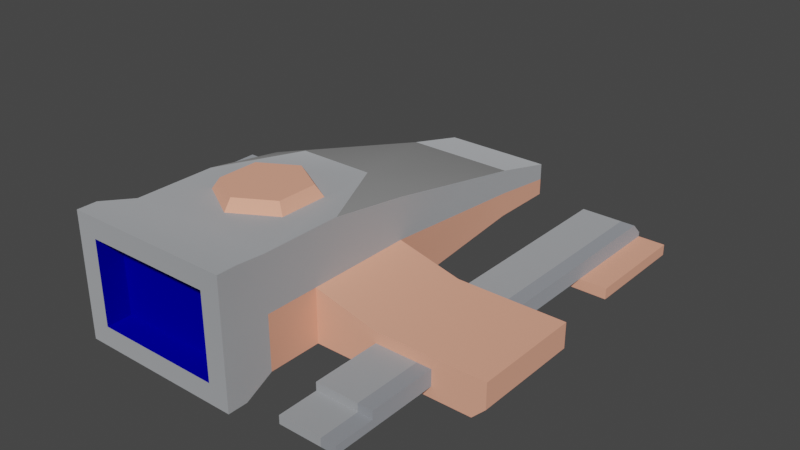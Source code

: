 # Source: spaceCraft5.blend  (saved by Blender 3.6.13; exported with 4.5.12 LTS)
import bpy
from mathutils import Matrix  # noqa: F401  (used for matrix-valued properties, if any)

bpy.ops.wm.read_factory_settings(use_empty=True)
scene = bpy.context.scene
scene.name = 'Scene'

# ---- collections
col_collection = bpy.data.collections.new('Collection'); scene.collection.children.link(col_collection)

# ---- materials (node trees are filled in below, after node groups)
mat_metal = bpy.data.materials.new('metal')
mat_metal.use_transparent_shadow = False
mat_metal.diffuse_color = (0.8863, 0.4, 0.2706, 1.0)
mat_metal.roughness = 1.0
mat_glass = bpy.data.materials.new('glass')
mat_glass.use_transparent_shadow = False
mat_glass.diffuse_color = (0.2667, 0.2667, 0.2667, 1.0)
mat_glass.roughness = 1.0
mat_metal_001 = bpy.data.materials.new('metal.001')
mat_metal_001.use_backface_culling = True
mat_metal_001.use_transparent_shadow = False
mat_metal_001.diffuse_color = (0.8431, 0.8706, 0.9098, 1.0)
mat_metaldark = bpy.data.materials.new('metalDark')
mat_metaldark.use_backface_culling = True
mat_metaldark.use_transparent_shadow = False
mat_metaldark.diffuse_color = (0.6751, 0.71, 0.7736, 1.0)
mat_engine = bpy.data.materials.new('engine')
mat_engine.use_backface_culling = True
mat_engine.use_transparent_shadow = False
mat_engine.diffuse_color = (0.0008246, 0.0, 0.75, 1.0)

# ---- material node trees
mat_metal.use_nodes = True; mat_metal.node_tree.nodes.clear()
_N = mat_metal.node_tree.nodes; _L = mat_metal.node_tree.links
n0 = _N.new('ShaderNodeBsdfPrincipled'); n0.name = 'Principled BSDF'; n0.location = (0, 300)
n0.distribution = 'GGX'
n0.subsurface_method = 'RANDOM_WALK_SKIN'
n0.inputs[0].default_value = (0.8863, 0.4, 0.2706, 1.0)
n0.inputs[2].default_value = 1.0
n0.inputs[3].default_value = 1.45
n0.inputs[13].default_value = 0.33
n0.inputs[27].default_value = (0.0, 0.0, 0.0, 1.0)
n0.inputs[28].default_value = 1.0
n1 = _N.new('ShaderNodeOutputMaterial'); n1.name = 'Material Output'; n1.location = (280, 300)
_L.new(n0.outputs[0], n1.inputs[0])
n1.is_active_output = True
mat_glass.use_nodes = True; mat_glass.node_tree.nodes.clear()
_N = mat_glass.node_tree.nodes; _L = mat_glass.node_tree.links
n0 = _N.new('ShaderNodeBsdfPrincipled'); n0.name = 'Principled BSDF'; n0.location = (0, 300)
n0.distribution = 'GGX'
n0.subsurface_method = 'RANDOM_WALK_SKIN'
n0.inputs[0].default_value = (0.2667, 0.2667, 0.2667, 1.0)
n0.inputs[2].default_value = 1.0
n0.inputs[3].default_value = 1.45
n0.inputs[13].default_value = 0.33
n0.inputs[27].default_value = (0.0, 0.0, 0.0, 1.0)
n0.inputs[28].default_value = 1.0
n1 = _N.new('ShaderNodeOutputMaterial'); n1.name = 'Material Output'; n1.location = (280, 300)
_L.new(n0.outputs[0], n1.inputs[0])
n1.is_active_output = True
mat_metal_001.use_nodes = True; mat_metal_001.node_tree.nodes.clear()
_N = mat_metal_001.node_tree.nodes; _L = mat_metal_001.node_tree.links
n0 = _N.new('ShaderNodeBsdfPrincipled'); n0.name = 'Principled BSDF'; n0.location = (10, 300)
n0.distribution = 'GGX'
n0.subsurface_method = 'RANDOM_WALK_SKIN'
n0.inputs[0].default_value = (0.8431, 0.8706, 0.9098, 1.0)
n0.inputs[1].default_value = 1.0
n0.inputs[2].default_value = 1.0
n0.inputs[27].default_value = (0.0, 0.0, 0.0, 1.0)
n0.inputs[28].default_value = 1.0
n1 = _N.new('ShaderNodeOutputMaterial'); n1.name = 'Material Output'; n1.location = (320, 270)
_L.new(n0.outputs[0], n1.inputs[0])
n1.is_active_output = True
mat_metaldark.use_nodes = True; mat_metaldark.node_tree.nodes.clear()
_N = mat_metaldark.node_tree.nodes; _L = mat_metaldark.node_tree.links
n0 = _N.new('ShaderNodeBsdfPrincipled'); n0.name = 'Principled BSDF'; n0.location = (10, 300)
n0.distribution = 'GGX'
n0.subsurface_method = 'RANDOM_WALK_SKIN'
n0.inputs[0].default_value = (0.6751, 0.71, 0.7736, 1.0)
n0.inputs[1].default_value = 1.0
n0.inputs[2].default_value = 1.0
n0.inputs[27].default_value = (0.0, 0.0, 0.0, 1.0)
n0.inputs[28].default_value = 1.0
n1 = _N.new('ShaderNodeOutputMaterial'); n1.name = 'Material Output'; n1.location = (320, 270)
_L.new(n0.outputs[0], n1.inputs[0])
n1.is_active_output = True
mat_engine.use_nodes = True; mat_engine.node_tree.nodes.clear()
_N = mat_engine.node_tree.nodes; _L = mat_engine.node_tree.links
n0 = _N.new('ShaderNodeBsdfPrincipled'); n0.name = 'Principled BSDF'; n0.location = (10, 300)
n0.distribution = 'GGX'
n0.subsurface_method = 'RANDOM_WALK_SKIN'
n0.inputs[0].default_value = (0.0, 0.0, 0.75, 1.0)
n0.inputs[1].default_value = 1.0
n0.inputs[2].default_value = 1.0
n0.inputs[27].default_value = (0.0, 0.0, 0.0, 1.0)
n0.inputs[28].default_value = 1.0
n1 = _N.new('ShaderNodeOutputMaterial'); n1.name = 'Material Output'; n1.location = (320, 270)
_L.new(n0.outputs[0], n1.inputs[0])
n1.is_active_output = True

# ---- world
world_world = bpy.data.worlds.new('World'); scene.world = world_world
world_world.use_nodes = True; world_world.node_tree.nodes.clear()
_N = world_world.node_tree.nodes; _L = world_world.node_tree.links
n0 = _N.new('ShaderNodeOutputWorld'); n0.name = 'World Output'; n0.location = (300, 300)
n1 = _N.new('ShaderNodeBackground'); n1.name = 'Background'; n1.location = (10, 300)
n1.inputs[0].default_value = (0.05088, 0.05088, 0.05088, 1.0)
_L.new(n1.outputs[0], n0.inputs[0])
n0.is_active_output = True
world_world.color = (0.05088, 0.05088, 0.05088)
world_world.use_sun_shadow = False
world_world.sun_shadow_jitter_overblur = 0.0

# ---- meshes
me_spacecraft5 = bpy.data.meshes.new('spaceCraft5')
me_spacecraft5.from_pydata([(6.735, -0.5742, -9.915), (6.735, -0.5742, -2.904), (6.239, -0.5742, -9.915), (6.239, -0.5742, -2.904), (6.239, -0.9687, -10.31), (6.735, -0.9687, -10.31), (6.239, -1.125, -10.31), (6.735, -1.125, -10.31), (6.735, -1.125, 4.503), (6.239, -1.125, 4.503), (6.735, -0.8496, 4.503), (6.239, -0.8496, 4.503), (6.735, -0.8496, 3.151), (6.239, -0.8496, 3.151), (6.735, -0.5742, 0.7996), (6.735, -0.5742, 3.151), (6.239, -0.5742, 0.7996), (6.239, -0.5742, 3.151), (6.735, -1.125, -2.904), (6.735, -1.125, -6.607), (6.239, -1.125, -2.904), (6.239, -1.125, -6.607), (6.735, -1.125, 0.7996), (6.239, -1.125, 0.7996), (-4.453, 0.7012, -2.904), (-3.772, 1.383, -2.904), (-4.453, 0.7012, 0.7996), (-3.772, 1.383, 0.7996), (-4.453, -1.125, -2.904), (-2.602, -1.125, -2.904), (-2.602, 0.3516, -2.904), (-2.602, 1.383, -2.904), (-4.453, -1.125, 0.7996), (-2.602, -1.125, 0.7996), (-2.602, 0.3516, 0.7996), (-2.602, 1.383, 0.7996), (1.972, -0.9075, -11.62), (1.972, -1.5, -11.62), (1.972, -0.6263, -9.279), (1.972, -1.5, -9.279), (4.805, -1.5, -10.31), (7.673, -1.5, -10.31), (4.805, -1.125, -10.31), (7.673, -1.125, -10.31), (-4.453, -1.5, 0.7996), (-2.602, -1.5, 0.7996), (-2.602, -1.5, -2.904), (-4.453, -1.5, -2.904), (-2.602, -1.5, 2.651), (-1.972, -1.5, -9.279), (2.602, -1.5, -2.904), (2.602, -1.5, 0.7996), (2.602, -1.5, 2.651), (-1.972, -1.5, -11.62), (8.06, -1.5, -2.904), (8.06, -1.5, 0.7996), (4.805, -1.5, -6.607), (4.805, -1.125, -6.607), (1.228, 2.578, -0.7084), (1.228, 2.578, 0.7091), (-4.63e-06, 2.578, -1.417), (-4.63e-06, 2.578, 1.418), (-1.228, 2.578, -0.7084), (-1.228, 2.578, 0.7091), (4.805, -1.125, -2.904), (2.602, 0.3516, -2.904), (4.805, -0.5742, -2.904), (4.805, -0.2025, -2.904), (8.508, -1.052, -2.904), (8.508, -0.2025, -2.904), (7.673, -1.125, -6.607), (7.673, -1.5, -6.607), (-1.972, -0.9075, -11.62), (-1.972, -0.9075, -9.279), (1.461, 2.203, 0.8441), (-4.63e-06, 2.203, 1.688), (-1.461, 2.203, 0.8441), (2.602, 0.3516, 0.7996), (2.602, 0.3516, 2.651), (8.508, -0.2025, 0.7996), (4.805, -0.2025, 0.7996), (-2.602, 0.3516, 2.651), (8.508, -1.052, 0.7996), (-1.461, 2.203, -0.8434), (-4.63e-06, 2.203, -1.687), (1.461, 2.203, -0.8434), (4.805, -0.5742, 0.7996), (4.805, -1.125, 0.7996), (2.602, 1.793, -2.904), (2.602, 2.203, -0.1262), (1.301, 2.203, -2.904), (-2.602, 1.793, -2.904), (-1.301, 2.203, -2.904), (-2.602, 2.203, -0.1262), (-1.972, 0.2475, -9.279), (2.173, -1.072, 3.659), (-2.173, -1.072, 3.659), (2.173, 1.775, 3.659), (-2.173, 1.775, 3.659), (1.972, 0.2475, -9.279), (1.972, -0.315, -11.62), (-1.972, -0.315, -11.62), (2.602, 2.203, 2.651), (-2.602, 2.203, 2.651), (4.805, -0.9687, -10.31), (4.805, -0.5742, -9.915), (4.805, -0.8496, 3.151), (4.805, -0.8496, 4.503), (-2.861, -1.759, 3.836), (-2.861, 2.462, 3.836), (2.861, -1.759, 4.503), (2.861, -1.759, 3.836), (-2.861, -1.759, 4.503), (4.805, -1.125, 4.503), (4.805, -0.5742, 3.151), (-2.173, 1.775, 4.503), (-2.173, -1.072, 4.503), (2.861, 2.462, 3.836), (2.861, 2.462, 4.503), (2.173, 1.775, 4.503), (2.173, -1.072, 4.503), (-2.861, 2.462, 4.503)], [], [(1, 0, 2), (2, 3, 1), (5, 4, 2), (2, 0, 5), (7, 6, 4), (4, 5, 7), (9, 8, 10), (10, 11, 9), (10, 12, 13), (13, 11, 10), (15, 14, 16), (16, 17, 15), (13, 12, 15), (15, 17, 13), (19, 18, 20), (20, 21, 19), (22, 8, 9), (9, 23, 22), (25, 24, 26), (26, 27, 25), (29, 28, 24), (24, 30, 29), (24, 31, 30), (24, 25, 31), (22, 14, 15), (15, 12, 22), (12, 8, 22), (12, 10, 8), (24, 28, 32), (32, 26, 24), (26, 32, 33), (33, 34, 26), (34, 35, 26), (35, 27, 26), (35, 31, 25), (25, 27, 35), (7, 5, 0), (0, 19, 7), (0, 1, 19), (1, 18, 19), (37, 36, 38), (38, 39, 37), (41, 40, 42), (42, 43, 41), (42, 6, 43), (6, 7, 43), (32, 44, 45), (45, 33, 32), (47, 46, 45), (45, 44, 47), (48, 46, 49), (48, 49, 37), (48, 37, 39), (48, 39, 50), (48, 50, 51), (51, 52, 48), (48, 45, 46), (37, 49, 53), (51, 50, 54), (54, 55, 51), (42, 40, 56), (56, 57, 42), (59, 58, 60), (60, 61, 59), (60, 62, 61), (62, 63, 61), (28, 47, 44), (44, 32, 28), (64, 54, 50), (50, 65, 64), (65, 66, 64), (65, 3, 66), (65, 67, 3), (67, 1, 3), (54, 64, 20), (54, 20, 18), (18, 68, 54), (18, 1, 68), (1, 69, 68), (1, 67, 69), (29, 46, 47), (47, 28, 29), (21, 70, 19), (70, 21, 57), (70, 57, 56), (56, 71, 70), (72, 53, 49), (49, 73, 72), (73, 49, 46), (46, 30, 73), (46, 29, 30), (75, 74, 59), (59, 61, 75), (76, 75, 61), (61, 63, 76), (51, 77, 78), (78, 52, 51), (79, 69, 67), (67, 80, 79), (33, 45, 48), (48, 34, 33), (48, 81, 34), (39, 38, 65), (65, 50, 39), (68, 82, 55), (55, 54, 68), (62, 83, 76), (76, 63, 62), (85, 84, 60), (60, 58, 85), (41, 43, 70), (70, 71, 41), (68, 69, 79), (79, 82, 68), (74, 85, 58), (58, 59, 74), (37, 53, 72), (72, 36, 37), (51, 55, 82), (82, 22, 51), (82, 14, 22), (82, 79, 14), (79, 16, 14), (79, 86, 16), (51, 22, 87), (87, 77, 51), (87, 86, 77), (22, 23, 87), (86, 80, 77), (86, 79, 80), (84, 83, 62), (62, 60, 84), (41, 71, 56), (56, 40, 41), (80, 67, 65), (65, 77, 80), (70, 43, 7), (7, 19, 70), (89, 88, 90), (92, 91, 93), (92, 94, 91), (96, 95, 97), (97, 98, 96), (88, 99, 90), (90, 99, 94), (94, 92, 90), (99, 100, 101), (101, 94, 99), (94, 73, 30), (30, 91, 94), (30, 31, 91), (77, 65, 88), (88, 89, 77), (89, 102, 77), (102, 78, 77), (102, 89, 90), (90, 85, 102), (90, 84, 85), (90, 92, 84), (92, 83, 84), (92, 93, 83), (93, 76, 83), (75, 103, 102), (102, 74, 75), (102, 85, 74), (75, 76, 103), (76, 93, 103), (4, 104, 105), (105, 2, 4), (11, 13, 106), (106, 107, 11), (35, 34, 81), (91, 31, 35), (35, 93, 91), (35, 103, 93), (35, 81, 103), (81, 48, 108), (108, 103, 81), (108, 109, 103), (111, 110, 112), (112, 108, 111), (52, 111, 108), (108, 48, 52), (113, 9, 11), (11, 107, 113), (17, 16, 86), (86, 114, 17), (96, 98, 115), (115, 116, 96), (78, 102, 117), (117, 52, 78), (117, 111, 52), (3, 2, 105), (105, 66, 3), (104, 42, 57), (57, 105, 104), (57, 66, 105), (57, 64, 66), (36, 72, 101), (101, 100, 36), (111, 117, 118), (118, 110, 111), (106, 13, 17), (17, 114, 106), (97, 119, 115), (115, 98, 97), (21, 20, 64), (64, 57, 21), (97, 95, 120), (120, 119, 97), (38, 99, 88), (88, 65, 38), (101, 72, 73), (73, 94, 101), (120, 95, 96), (96, 116, 120), (36, 100, 99), (99, 38, 36), (109, 117, 102), (102, 103, 109), (118, 117, 109), (109, 121, 118), (109, 108, 112), (112, 121, 109), (86, 87, 113), (113, 106, 86), (113, 107, 106), (86, 106, 114), (6, 42, 104), (104, 4, 6), (120, 112, 110), (110, 118, 120), (118, 119, 120), (118, 115, 119), (116, 121, 112), (112, 120, 116), (116, 115, 121), (115, 118, 121), (23, 9, 113), (113, 87, 23)])
me_spacecraft5.polygons.foreach_set('material_index', [3, 3, 3, 3, 3, 3, 3, 3, 3, 3, 3, 3, 3, 3, 3, 3, 3, 3, 3, 3, 3, 3, 3, 3, 3, 3, 3, 3, 3, 3, 3, 3, 3, 3, 3, 3, 3, 3, 3, 3, 0, 0, 0, 0, 0, 0, 0, 0, 0, 0, 0, 0, 0, 0, 0, 0, 0, 0, 0, 0, 0, 0, 0, 0, 0, 0, 0, 0, 0, 0, 0, 0, 0, 0, 0, 0, 0, 0, 0, 0, 0, 0, 0, 0, 0, 0, 0, 0, 0, 0, 0, 0, 0, 0, 0, 0, 0, 0, 0, 0, 0, 0, 0, 0, 0, 0, 0, 0, 0, 0, 0, 0, 0, 0, 0, 0, 0, 0, 0, 0, 0, 0, 0, 0, 0, 0, 0, 0, 0, 0, 0, 0, 0, 0, 0, 0, 0, 0, 1, 1, 1, 4, 4, 1, 1, 1, 2, 2, 2, 2, 2, 2, 2, 2, 2, 2, 2, 2, 2, 2, 2, 2, 2, 2, 2, 2, 2, 2, 2, 2, 2, 2, 2, 2, 2, 2, 2, 2, 2, 2, 2, 2, 2, 2, 2, 2, 2, 4, 4, 2, 2, 2, 2, 2, 2, 2, 2, 2, 2, 2, 2, 2, 2, 2, 4, 4, 2, 2, 4, 4, 2, 2, 2, 2, 4, 4, 2, 2, 2, 2, 2, 2, 2, 2, 2, 2, 2, 2, 2, 2, 2, 2, 2, 2, 2, 2, 2, 2, 2, 2])
_uv = me_spacecraft5.uv_layers.new(name='UVMap')
_uv.uv.foreach_set('vector', [-28.28, -12.19, -28.28, -41.64, -26.2, -41.64, -26.2, -41.64, -26.2, -12.19, -28.28, -12.19, -28.28, -29.04, -26.2, -29.04, -26.2, -26.69, -26.2, -26.69, -28.28, -26.69, -28.28, -29.04, -28.28, 1.575, -26.2, 1.575, -26.2, 2.231, -26.2, 2.231, -28.28, 2.231, -28.28, 1.575, 26.2, 1.575, 28.28, 1.575, 28.28, 2.731, 28.28, 2.731, 26.2, 2.731, 26.2, 1.575, -28.28, 18.91, -28.28, 13.23, -26.2, 13.23, -26.2, 13.23, -26.2, 18.91, -28.28, 18.91, -28.28, 13.23, -28.28, 3.358, -26.2, 3.358, -26.2, 3.358, -26.2, 13.23, -28.28, 13.23, 26.2, 2.731, 28.28, 2.731, 28.28, 3.888, 28.28, 3.888, 26.2, 3.888, 26.2, 2.731, 28.28, -27.74, 28.28, -12.19, 26.2, -12.19, 26.2, -12.19, 26.2, -27.74, 28.28, -27.74, 28.28, 3.358, 28.28, 18.91, 26.2, 18.91, 26.2, 18.91, 26.2, 3.358, 28.28, 3.358, -12.19, -2.639, -12.19, -6.687, 3.358, -6.687, 3.358, -6.687, 3.358, -2.639, -12.19, -2.639, 10.93, 1.575, 18.7, 1.575, 18.7, 9.244, 18.7, 9.244, 10.93, 7.776, 10.93, 1.575, 18.7, 9.244, 10.93, 12.11, 10.93, 7.776, 18.7, 9.244, 15.84, 12.11, 10.93, 12.11, -3.358, 1.575, -3.358, 3.888, -13.23, 3.888, -13.23, 3.888, -13.23, 2.731, -3.358, 1.575, -13.23, 2.731, -18.91, 1.575, -3.358, 1.575, -13.23, 2.731, -18.91, 2.731, -18.91, 1.575, -12.19, 9.244, -12.19, 1.575, 3.358, 1.575, 3.358, 1.575, 3.358, 9.244, -12.19, 9.244, -18.7, 9.244, -18.7, 1.575, -10.93, 1.575, -10.93, 1.575, -10.93, 7.776, -18.7, 9.244, -10.93, 7.776, -10.93, 12.11, -18.7, 9.244, -10.93, 12.11, -15.84, 12.11, -18.7, 9.244, 10.93, 3.358, 10.93, -12.19, 15.84, -12.19, 15.84, -12.19, 15.84, 3.358, 10.93, 3.358, 43.3, 1.575, 43.3, 2.231, 41.64, 3.888, 41.64, 3.888, 27.74, 1.575, 43.3, 1.575, 41.64, 3.888, 12.19, 3.888, 27.74, 1.575, 12.19, 3.888, 12.19, 1.575, 27.74, 1.575, 48.82, 5.82e-06, 48.82, 2.488, 38.96, 3.669, 38.96, 3.669, 38.96, 5.82e-06, 48.82, 5.82e-06, -32.22, 5.82e-06, -20.18, 5.82e-06, -20.18, 1.575, -20.18, 1.575, -32.22, 1.575, -32.22, 5.82e-06, -20.18, 1.575, -26.2, 1.575, -32.22, 1.575, -26.2, 1.575, -28.28, 1.575, -32.22, 1.575, -18.7, 1.575, -18.7, 5.82e-06, -10.93, 5.82e-06, -10.93, 5.82e-06, -10.93, 1.575, -18.7, 1.575, -18.7, -12.19, -10.93, -12.19, -10.93, 3.358, -10.93, 3.358, -18.7, 3.358, -18.7, -12.19, -10.93, 11.13, -10.93, -12.19, -8.281, -38.96, -10.93, 11.13, -8.281, -38.96, 8.282, -48.82, -10.93, 11.13, 8.282, -48.82, 8.282, -38.96, -10.93, 11.13, 8.282, -38.96, 10.93, -12.19, -10.93, 11.13, 10.93, -12.19, 10.93, 3.358, 10.93, 3.358, 10.93, 11.13, -10.93, 11.13, -10.93, 11.13, -10.93, 3.358, -10.93, -12.19, 8.282, -48.82, -8.281, -38.96, -8.281, -48.82, 10.93, 3.358, 10.93, -12.19, 33.85, -12.19, 33.85, -12.19, 33.85, 3.358, 10.93, 3.358, -43.3, 1.575, -43.3, 5.82e-06, -27.74, 5.82e-06, -27.74, 5.82e-06, -27.74, 1.575, -43.3, 1.575, -5.155, 2.978, -5.155, -2.975, 5.82e-06, -5.951, 5.82e-06, -5.951, 5.82e-06, 5.954, -5.155, 2.978, 5.82e-06, -5.951, 5.155, -2.975, 5.82e-06, 5.954, 5.155, -2.975, 5.155, 2.978, 5.82e-06, 5.954, -12.19, 1.575, -12.19, 5.82e-06, 3.358, 5.82e-06, 3.358, 5.82e-06, 3.358, 1.575, -12.19, 1.575, -20.18, 1.575, -33.85, 5.82e-06, -10.93, 5.82e-06, -10.93, 5.82e-06, -10.93, 7.776, -20.18, 1.575, -10.93, 7.776, -20.18, 3.888, -20.18, 1.575, -10.93, 7.776, -26.2, 3.888, -20.18, 3.888, -10.93, 7.776, -20.18, 5.449, -26.2, 3.888, -20.18, 5.449, -28.28, 3.888, -26.2, 3.888, -33.85, 5.82e-06, -20.18, 1.575, -26.2, 1.575, -33.85, 5.82e-06, -26.2, 1.575, -28.28, 1.575, -28.28, 1.575, -35.73, 1.882, -33.85, 5.82e-06, -28.28, 1.575, -28.28, 3.888, -35.73, 1.882, -28.28, 3.888, -35.73, 5.449, -35.73, 1.882, -28.28, 3.888, -20.18, 5.449, -35.73, 5.449, 10.93, 1.575, 10.93, 5.82e-06, 18.7, 5.82e-06, 18.7, 5.82e-06, 18.7, 1.575, 10.93, 1.575, 26.2, 1.575, 32.22, 1.575, 28.28, 1.575, 32.22, 1.575, 26.2, 1.575, 20.18, 1.575, 32.22, 1.575, 20.18, 1.575, 20.18, 5.82e-06, 20.18, 5.82e-06, 32.22, 5.82e-06, 32.22, 1.575, -48.82, 2.488, -48.82, 5.82e-06, -38.96, 5.82e-06, -38.96, 5.82e-06, -38.96, 2.488, -48.82, 2.488, -37.96, 2.488, -37.96, 5.82e-06, -11.06, 5.82e-06, -11.06, 5.82e-06, -11.06, 7.776, -37.96, 2.488, -11.06, 5.82e-06, -11.06, 1.575, -11.06, 7.776, -3.544, 9.948, 3.543, 9.948, 2.976, 11.8, 2.976, 11.8, -2.977, 11.8, -3.544, 9.948, -3.543, 9.948, 3.544, 9.948, 2.977, 11.8, 2.977, 11.8, -2.976, 11.8, -3.543, 9.948, -3.358, 5.82e-06, -3.358, 7.776, -11.13, 7.776, -11.13, 7.776, -11.13, 5.82e-06, -3.358, 5.82e-06, -35.73, 3.358, -35.73, -12.19, -20.18, -12.19, -20.18, -12.19, -20.18, 3.358, -35.73, 3.358, 3.358, 1.575, 3.358, 5.82e-06, 11.13, 5.82e-06, 11.13, 5.82e-06, 3.358, 7.776, 3.358, 1.575, 11.13, 5.82e-06, 11.13, 7.776, 3.358, 7.776, 37.96, 5.82e-06, 37.96, 3.669, 11.06, 7.776, 11.06, 7.776, 11.06, 5.82e-06, 37.96, 5.82e-06, 12.19, 26.59, -3.358, 26.59, -3.358, 23.93, -3.358, 23.93, 12.19, 23.93, 12.19, 26.59, -2.975, 11.8, -3.542, 9.949, 3.545, 9.949, 3.545, 9.949, 2.978, 11.8, -2.975, 11.8, -3.544, 9.95, 3.543, 9.95, 2.976, 11.81, 2.976, 11.81, -2.977, 11.81, -3.544, 9.95, 43.3, 5.82e-06, 43.3, 1.575, 27.74, 1.575, 27.74, 1.575, 27.74, 5.82e-06, 43.3, 5.82e-06, 12.19, 1.882, 12.19, 5.449, -3.358, 5.449, -3.358, 5.449, -3.358, 1.882, 12.19, 1.882, -3.545, 9.949, 3.542, 9.949, 2.975, 11.8, 2.975, 11.8, -2.978, 11.8, -3.545, 9.949, -8.281, 5.82e-06, 8.282, 5.82e-06, 8.282, 2.488, 8.282, 2.488, -8.281, 2.488, -8.281, 5.82e-06, 10.93, 5.82e-06, 33.85, 5.82e-06, 35.73, 1.882, 35.73, 1.882, 28.28, 1.575, 10.93, 5.82e-06, 35.73, 1.882, 28.28, 3.888, 28.28, 1.575, 35.73, 1.882, 35.73, 5.449, 28.28, 3.888, 35.73, 5.449, 26.2, 3.888, 28.28, 3.888, 35.73, 5.449, 20.18, 3.888, 26.2, 3.888, 10.93, 5.82e-06, 28.28, 1.575, 20.18, 1.575, 20.18, 1.575, 10.93, 7.776, 10.93, 5.82e-06, 20.18, 1.575, 20.18, 3.888, 10.93, 7.776, 28.28, 1.575, 26.2, 1.575, 20.18, 1.575, 20.18, 3.888, 20.18, 5.449, 10.93, 7.776, 20.18, 3.888, 35.73, 5.449, 20.18, 5.449, -3.543, 9.95, 3.544, 9.95, 2.977, 11.81, 2.977, 11.81, -2.976, 11.81, -3.543, 9.95, 32.22, -43.3, 32.22, -27.74, 20.18, -27.74, 20.18, -27.74, 20.18, -43.3, 32.22, -43.3, -3.358, -18.24, 12.19, -18.24, 12.19, -8.699, 12.19, -8.699, -3.358, -8.699, -3.358, -18.24, -32.22, -27.74, -32.22, -43.3, -28.28, -43.3, -28.28, -43.3, -28.28, -27.74, -32.22, -27.74, -4.154, -4.442, 6.408, -9.68, 8.725, -4.442, -8.725, -4.442, -6.408, -9.68, 4.154, -4.442, -5.63, -5.191, -24.0, -26.51, -2.051, -9.662, -9.126, 1.799, 9.126, 1.799, 9.126, 13.75, 9.126, 13.75, -9.126, 13.75, -9.126, 1.799, 2.051, -9.662, 24.0, -26.51, 5.63, -5.191, -5.463, -7.096, -8.281, -35.1, 8.282, -35.1, 8.282, -35.1, 5.463, -7.096, -5.463, -7.096, 3.358, 5.82e-06, 3.358, 1.575, -12.19, 1.575, 3.358, 5.82e-06, 3.358, 1.575, -12.19, 1.575, 3.358, 5.82e-06, 3.358, 1.575, -12.19, 1.575, 3.358, 5.82e-06, 3.358, 1.575, -12.19, 1.575, 3.358, 5.82e-06, 3.358, 1.575, -12.19, 1.575, 18.7, 5.82e-06, 18.7, 1.575, 10.93, 1.575, 18.7, 5.82e-06, 18.7, 1.575, 10.93, 1.575, 18.7, 5.82e-06, 18.7, 1.575, 10.93, 1.575, 18.7, 5.82e-06, 18.7, 1.575, 10.93, 1.575, 18.7, 5.82e-06, 18.7, 1.575, 10.93, 1.575, 18.7, 5.82e-06, 18.7, 1.575, 10.93, 1.575, 18.7, 5.82e-06, 18.7, 1.575, 10.93, 1.575, 18.7, 5.82e-06, 18.7, 1.575, 10.93, 1.575, 18.7, 5.82e-06, 18.7, 1.575, 10.93, 1.575, 18.7, 5.82e-06, 18.7, 1.575, 10.93, 1.575, 18.7, 5.82e-06, 18.7, 1.575, 10.93, 1.575, 18.7, 5.82e-06, 18.7, 1.575, 10.93, 1.575, 18.7, 5.82e-06, 18.7, 1.575, 10.93, 1.575, 18.7, 5.82e-06, 18.7, 1.575, 10.93, 1.575, 18.7, 5.82e-06, 18.7, 1.575, 10.93, 1.575, 18.7, 5.82e-06, 18.7, 1.575, 10.93, 1.575, -11.06, 5.82e-06, -11.06, 1.575, -11.06, 7.776, -11.06, 5.82e-06, -11.06, 1.575, -11.06, 7.776, 2.976, 11.8, -2.977, 11.8, -3.544, 9.948, 2.976, 11.8, -2.977, 11.8, -3.544, 9.948, 2.977, 11.8, -2.976, 11.8, -3.543, 9.948, 2.977, 11.8, -2.976, 11.8, -3.543, 9.948, 2.977, 11.8, -2.976, 11.8, -3.543, 9.948, 2.977, 11.8, -2.976, 11.8, -3.543, 9.948, 2.977, 11.8, -2.976, 11.8, -3.543, 9.948, -11.13, 7.776, -11.13, 5.82e-06, -3.358, 5.82e-06, -11.13, 7.776, -11.13, 5.82e-06, -3.358, 5.82e-06, -11.13, 7.776, -11.13, 5.82e-06, -3.358, 5.82e-06, -11.13, 7.776, -11.13, 5.82e-06, -3.358, 5.82e-06, -11.13, 7.776, -11.13, 5.82e-06, -3.358, 5.82e-06, -11.13, 7.776, -11.13, 5.82e-06, -3.358, 5.82e-06, -11.13, 7.776, -11.13, 5.82e-06, -3.358, 5.82e-06, -11.13, 7.776, -11.13, 5.82e-06, -3.358, 5.82e-06, -11.13, 7.776, -11.13, 5.82e-06, -3.358, 5.82e-06, -20.18, -12.19, -20.18, 3.358, -35.73, 3.358, -20.18, -12.19, -20.18, 3.358, -35.73, 3.358, -20.18, -12.19, -20.18, 3.358, -35.73, 3.358, -20.18, -12.19, -20.18, 3.358, -35.73, 3.358, -20.18, -12.19, -20.18, 3.358, -35.73, 3.358, -20.18, -12.19, -20.18, 3.358, -35.73, 3.358, -20.18, -12.19, -20.18, 3.358, -35.73, 3.358, 18.7, 9.244, 15.84, 12.11, 10.93, 12.11, 18.7, 9.244, 15.84, 12.11, 10.93, 12.11, 18.7, 9.244, 15.84, 12.11, 10.93, 12.11, 18.7, 9.244, 15.84, 12.11, 10.93, 12.11, 18.7, 9.244, 15.84, 12.11, 10.93, 12.11, 18.7, 9.244, 15.84, 12.11, 10.93, 12.11, 18.7, 9.244, 15.84, 12.11, 10.93, 12.11, 18.7, 9.244, 15.84, 12.11, 10.93, 12.11, 2.051, -9.662, 24.0, -26.51, 5.63, -5.191, 2.051, -9.662, 24.0, -26.51, 5.63, -5.191, -3.358, 23.93, 12.19, 23.93, 12.19, 26.59, -3.358, 23.93, 12.19, 23.93, 12.19, 26.59, 8.282, -35.1, 5.463, -7.096, -5.463, -7.096, 8.282, -35.1, 5.463, -7.096, -5.463, -7.096, 8.282, -35.1, 5.463, -7.096, -5.463, -7.096, 8.282, -35.1, 5.463, -7.096, -5.463, -7.096, 8.282, -35.1, 5.463, -7.096, -5.463, -7.096, 8.282, -35.1, 5.463, -7.096, -5.463, -7.096, 8.282, -35.1, 5.463, -7.096, -5.463, -7.096, 8.282, -35.1, 5.463, -7.096, -5.463, -7.096, 8.282, -35.1, 5.463, -7.096, -5.463, -7.096, 8.282, -35.1, 5.463, -7.096, -5.463, -7.096, 2.976, 11.81, -2.977, 11.81, -3.544, 9.95, 2.976, 11.81, -2.977, 11.81, -3.544, 9.95, 2.976, 11.81, -2.977, 11.81, -3.544, 9.95, 2.976, 11.81, -2.977, 11.81, -3.544, 9.95, 2.976, 11.81, -2.977, 11.81, -3.544, 9.95, 2.976, 11.81, -2.977, 11.81, -3.544, 9.95, 2.976, 11.81, -2.977, 11.81, -3.544, 9.95, 2.976, 11.81, -2.977, 11.81, -3.544, 9.95, 27.74, 1.575, 27.74, 5.82e-06, 43.3, 5.82e-06, 27.74, 1.575, 27.74, 5.82e-06, 43.3, 5.82e-06, 27.74, 1.575, 27.74, 5.82e-06, 43.3, 5.82e-06, 27.74, 1.575, 27.74, 5.82e-06, 43.3, 5.82e-06, 27.74, 1.575, 27.74, 5.82e-06, 43.3, 5.82e-06, 27.74, 1.575, 27.74, 5.82e-06, 43.3, 5.82e-06, 3.358, 1.575, 3.358, 9.244, -12.19, 9.244, 3.358, 1.575, 3.358, 9.244, -12.19, 9.244, 8.282, 2.488, -8.281, 2.488, -8.281, 5.82e-06, 8.282, 2.488, -8.281, 2.488, -8.281, 5.82e-06, 8.282, 2.488, -8.281, 2.488, -8.281, 5.82e-06, 8.282, 2.488, -8.281, 2.488, -8.281, 5.82e-06, 8.282, 2.488, -8.281, 2.488, -8.281, 5.82e-06, 8.282, 2.488, -8.281, 2.488, -8.281, 5.82e-06, 8.282, 2.488, -8.281, 2.488, -8.281, 5.82e-06, 8.282, 2.488, -8.281, 2.488, -8.281, 5.82e-06, 2.977, 11.81, -2.976, 11.81, -3.543, 9.95, 2.977, 11.81, -2.976, 11.81, -3.543, 9.95])
me_spacecraft5.materials.append(mat_metal)
me_spacecraft5.materials.append(mat_glass)
me_spacecraft5.materials.append(mat_metal_001)
me_spacecraft5.materials.append(mat_metaldark)
me_spacecraft5.materials.append(mat_engine)
me_spacecraft5.update()
me_spacecraft5.normals_split_custom_set([tuple(v) for v in zip(*[iter([-0.003883, 1.0, -1.722e-07, -0.003883, 1.0, 0.0, -0.003883, 1.0, 1.333e-07, -0.003931, 1.0, -5.828e-08, -0.003931, 1.0, -1.878e-07, -0.003931, 1.0, 1.751e-07, -0.003911, 0.7098, -0.7044, -0.003911, 0.7098, -0.7044, -0.003911, 0.7098, -0.7044, -0.003912, 0.7098, -0.7044, -0.003912, 0.7098, -0.7044, -0.003912, 0.7098, -0.7044, -0.003932, 0.003932, -1.0, -0.003932, 0.003932, -1.0, -0.003932, 0.003932, -1.0, -0.003933, 0.003932, -1.0, -0.003932, 0.003932, -1.0, -0.003932, 0.003932, -1.0, -0.003932, 0.003932, 1.0, -0.003932, 0.003932, 1.0, -0.003932, 0.003932, 1.0, -0.003932, 0.003932, 1.0, -0.003932, 0.003932, 1.0, -0.003932, 0.003932, 1.0, -0.003883, 1.0, -4.278e-07, -0.003883, 1.0, 0.0, -0.003883, 1.0, 2.329e-07, -0.003883, 1.0, -1.423e-07, -0.003883, 1.0, -1.855e-07, -0.003883, 1.0, -1.703e-07, -0.003883, 1.0, -2.204e-07, -0.003883, 1.0, 0.0, -0.003883, 1.0, 9.313e-10, -0.003883, 1.0, 1.66e-07, -0.003883, 1.0, -1.855e-07, -0.003883, 1.0, 3.492e-10, -0.003932, 0.003932, 1.0, -0.003932, 0.003932, 1.0, -0.003932, 0.003932, 1.0, -0.003932, 0.003932, 1.0, -0.003932, 0.003932, 1.0, -0.003932, 0.003932, 1.0, -0.003883, -1.0, 2.778e-07, -0.003883, -1.0, 0.0, -0.003883, -1.0, -8.772e-08, -0.003883, -1.0, -1.498e-07, -0.003883, -1.0, 1.855e-07, -0.003883, -1.0, -1.312e-07, -0.003883, -1.0, 2.796e-07, -0.003883, -1.0, 0.0, -0.003883, -1.0, -8.65e-08, -0.003883, -1.0, -1.493e-07, -0.003883, -1.0, 1.855e-07, -0.003883, -1.0, -1.313e-07, -0.7071, 0.7071, 0.0, -0.7071, 0.7071, 0.0, -0.7071, 0.7071, 0.0, -0.7071, 0.7071, 0.0, -0.7071, 0.7071, 0.0, -0.7071, 0.7071, 0.0, -0.003932, 0.003932, -1.0, -0.003932, 0.003932, -1.0, -0.003932, 0.003932, -1.0, -0.003932, 0.003932, -1.0, -0.003932, 0.003932, -1.0, -0.003959, 0.003905, -1.0, -0.003932, 0.003932, -1.0, -0.003932, 0.003932, -1.0, -0.003932, 0.003932, -1.0, -0.003932, 0.003932, -1.0, -0.003932, 0.003932, -1.0, -0.003933, 0.003932, -1.0, 1.0, 0.003883, 0.0, 1.0, 0.003883, 1.864e-07, 1.0, 0.003883, -2.165e-07, 1.0, 0.003883, -1.688e-07, 1.0, 0.003883, -1.523e-07, 1.0, 0.003883, 3.323e-07, 1.0, 0.003887, 1.921e-07, 1.0, 0.003887, 1.24e-07, 1.0, 0.003887, 7.323e-08, 1.0, 0.003883, 2.817e-07, 1.0, 0.003883, -1.855e-07, 1.0, 0.003883, 1.286e-08, -1.0, 0.003883, 7.903e-08, -1.0, 0.003883, -1.697e-10, -1.0, 0.003883, 1.517e-07, -1.0, 0.003883, 0.0, -1.0, 0.003883, -1.864e-07, -1.0, 0.003883, 9.558e-08, -0.003932, 0.003932, 1.0, -0.003932, 0.003932, 1.0, -0.003959, 0.003905, 1.0, -0.003932, 0.003932, 1.0, -0.003932, 0.003932, 1.0, -0.003932, 0.003932, 1.0, -0.003932, 0.003932, 1.0, -0.003932, 0.003932, 1.0, -0.003932, 0.003932, 1.0, -0.003932, 0.003932, 1.0, -0.003932, 0.003932, 1.0, -0.003932, 0.003932, 1.0, -0.003931, 1.0, 2.08e-07, -0.003931, 1.0, 0.0, -0.003931, 1.0, 2.048e-07, -0.003883, 1.0, 6.834e-08, -0.003883, 1.0, -1.855e-07, -0.003883, 1.0, -1.417e-07, 1.0, 0.003883, 0.0, 1.0, 0.003883, 1.653e-07, 1.0, 0.003883, 1.955e-07, 1.0, 0.003883, 1.748e-07, 1.0, 0.003883, -2.37e-07, 1.0, 0.003883, 1.823e-07, 1.0, 0.003882, -3.205e-07, 1.0, 0.003882, -1.723e-08, 1.0, 0.003882, -1.414e-08, 1.0, 0.003883, 7.465e-08, 1.0, 0.003883, 1.697e-10, 1.0, 0.003883, 2.196e-07, 1.0, 0.003883, 0.0, 1.0, 0.003883, -5.44e-08, 1.0, 0.003883, 1.641e-07, 1.0, 0.003883, 1.848e-07, 1.0, 0.003883, 1.697e-10, 1.0, 0.003883, -2.416e-07, -0.003932, 0.003932, -1.0, -0.003932, 0.003932, -1.0, -0.003932, 0.003932, -1.0, -0.003932, 0.003932, -1.0, -0.003932, 0.003932, -1.0, -0.003932, 0.003932, -1.0, -0.003899, 0.003898, -1.0, -0.003898, 0.003898, -1.0, -0.003898, 0.003898, -1.0, -0.003932, -0.003932, 1.0, -0.003932, -0.003932, 1.0, -0.003932, -0.003932, 1.0, -0.003932, 0.003932, 1.0, -0.003932, 0.003932, 1.0, -0.003932, 0.003932, 1.0, -0.003932, 0.003932, 1.0, -0.003932, 0.003932, 1.0, -0.003932, 0.003932, 1.0, -0.003883, -1.0, 1.346e-07, -0.003883, -1.0, -1.697e-10, -0.003883, -1.0, 1.367e-07, -0.003883, -1.0, 0.0, -0.003883, -1.0, -1.864e-07, -0.003883, -1.0, 3.162e-07, -0.003921, -0.9922, -0.1249, -0.003883, -1.0, -1.359e-07, -0.003883, -1.0, -1.814e-07, -0.003914, -0.9922, -0.1249, -0.003931, -1.0, -1.056e-07, -0.003931, -1.0, 1.182e-07, -0.003933, -0.9922, -0.1249, -0.003883, -1.0, 2.593e-07, -0.003883, -1.0, 9.115e-08, -0.003927, -0.9922, -0.1249, -0.003883, -1.0, 1.075e-07, -0.003883, -1.0, 1.177e-07, -0.003911, -0.9922, -0.1249, -0.003883, -1.0, -2.092e-07, -0.003883, -1.0, -4.109e-08, -0.003883, -1.0, 4.166e-07, -0.003924, -0.9922, -0.1249, -0.00393, -0.9922, -0.1249, 0.0, 0.0, 0.0, 0.0, 0.0, 0.0, 0.0, 0.0, 0.0, -0.003883, -1.0, -1.804e-08, -0.003883, -1.0, 2.751e-07, -0.003883, -1.0, 1.855e-07, -0.003883, -1.0, 1.122e-07, -0.003883, -1.0, 1.855e-07, -0.003883, -1.0, -8.033e-08, -0.003883, -1.0, -2.944e-07, -0.003883, -1.0, 0.0, -0.003883, -1.0, -1.589e-07, -1.0, 0.003883, 9.014e-08, -1.0, 0.003883, -1.697e-10, -1.0, 0.003883, 3.32e-07, -1.0, 0.003883, 0.0, -1.0, 0.003883, -1.864e-07, -1.0, 0.003883, 4.226e-07, -0.003931, 1.0, 2.53e-07, -0.003931, 1.0, 9.697e-08, -0.003931, 1.0, 1.967e-07, -0.003931, 1.0, 3.152e-07, -0.003931, 1.0, -1.08e-07, -0.003931, 1.0, 7.148e-08, -0.003931, 1.0, -2.157e-07, -0.003931, 1.0, 4.552e-08, -0.003931, 1.0, 2.418e-07, -0.003883, 1.0, 3.077e-07, -0.003883, 1.0, 2.234e-07, -0.003883, 1.0, 1.122e-07, -1.0, 0.003883, 9.014e-08, -1.0, 0.003883, -1.697e-10, -1.0, 0.003883, 3.32e-07, -1.0, 0.003931, 0.0, -1.0, 0.003931, -1.887e-07, -1.0, 0.003931, 4.278e-07, -0.003932, 0.003932, -1.0, -0.003932, 0.003932, -1.0, -0.003932, 0.003932, -1.0, -0.003932, 0.003932, -1.0, -0.003932, 0.003932, -1.0, -0.003932, 0.003932, -1.0, -0.003933, 0.003932, -1.0, -0.003933, 0.003932, -1.0, -0.003933, 0.003932, -1.0, -0.003932, 0.003932, -1.0, -0.003932, 0.003932, -1.0, -0.003932, 0.003932, -1.0, -0.003904, 0.003902, -1.0, -0.003904, 0.003902, -1.0, -0.003903, 0.003903, -1.0, -0.003932, 0.003932, -1.0, -0.003932, 0.003932, -1.0, -0.003932, 0.003932, -1.0, -0.003932, 0.003932, -1.0, -0.003932, 0.003932, -1.0, -0.003932, 0.003932, -1.0, -0.003933, 0.003932, -1.0, -0.003932, 0.003932, -1.0, -0.003932, 0.003932, -1.0, -0.003932, 0.003932, -1.0, -0.003932, 0.003932, -1.0, -0.003932, 0.003932, -1.0, -0.003932, 0.003932, -1.0, -0.003932, 0.003932, -1.0, -0.003932, 0.003932, -1.0, -0.003933, 0.003932, -1.0, -0.003932, 0.003932, -1.0, -0.003932, 0.003932, -1.0, -0.003932, 0.003932, -1.0, -0.003932, 0.003932, -1.0, -0.003932, 0.003932, -1.0, -0.003932, 0.003932, -1.0, -0.003932, 0.003932, -1.0, -0.003932, 0.003932, -1.0, -0.003932, 0.003932, -1.0, -0.003932, 0.003932, -1.0, -0.003933, 0.003932, -1.0, -0.003932, 0.003932, 1.0, -0.003932, 0.003932, 1.0, -0.003932, 0.003932, 1.0, -0.003898, 0.003898, 1.0, -0.003898, 0.003898, 1.0, -0.003899, 0.003898, 1.0, -0.003932, 0.003932, 1.0, -0.003932, 0.003932, 1.0, -0.003932, 0.003932, 1.0, -0.003932, 0.003932, 1.0, -0.003932, 0.003932, 1.0, -0.003932, 0.003932, 1.0, -1.0, 0.003883, -1.413e-07, -1.0, 0.003883, -1.697e-10, -1.0, 0.003883, 2.352e-07, -1.0, 0.003883, 0.0, -1.0, 0.003883, -1.864e-07, -1.0, 0.003883, 4.326e-07, -1.0, 0.003926, 4.709e-06, -1.0, 0.003922, 4.88e-06, -0.9922, 0.003924, -0.125, -0.9922, 0.003922, -0.125, -0.9922, 0.003922, -0.125, -1.0, 0.00392, 4.984e-06, 0.1249, 0.003948, -0.9922, 0.1249, 0.003948, -0.9922, 0.1249, 0.003852, -0.9922, 0.4274, 0.5294, 0.7328, 0.4274, 0.5294, 0.7328, 0.4274, 0.5294, 0.7328, 0.4274, 0.5294, 0.7328, 0.4274, 0.5294, 0.7328, 0.4274, 0.5294, 0.7328, -0.4275, 0.5294, 0.7328, -0.4275, 0.5294, 0.7328, -0.4275, 0.5294, 0.7328, -0.4274, 0.5294, 0.7328, -0.4274, 0.5294, 0.7328, -0.4274, 0.5294, 0.7328, 1.0, 0.003883, 0.0, 1.0, 0.003883, 1.864e-07, 0.9922, 0.003926, -0.1249, 0.9922, 0.003926, -0.1249, 0.9922, 0.003918, -0.1249, 1.0, 0.003883, 2.456e-08, -0.003883, 1.0, 1.481e-07, -0.003883, 1.0, 0.0, 0.1215, 0.9922, -0.02909, 0.1215, 0.9922, -0.02909, 0.1216, 0.9922, -0.02908, -0.003883, 1.0, 1.729e-07, -1.0, 0.003883, -3.299e-08, -1.0, 0.003883, -1.697e-10, -0.9922, 0.003925, -0.1249, -0.9922, 0.003913, -0.1249, -1.0, 0.003883, -9.779e-08, -1.0, 0.003883, 1.496e-08, -0.9922, 0.003916, -0.1249, -0.9922, 0.003918, -0.1249, -1.0, 0.003883, -1.233e-07, 1.0, 0.003917, 5.044e-06, 1.0, 0.003922, 4.85e-06, 0.9922, 0.00392, -0.125, 0.9922, 0.003921, -0.125, 0.9922, 0.003923, -0.125, 1.0, 0.003926, 4.697e-06, 0.7071, -0.7071, 0.0, 0.7071, -0.7071, 0.0, 0.7071, -0.7071, 0.0, 0.7071, -0.7071, 0.0, 0.7071, -0.7071, 0.0, 0.7071, -0.7071, 0.0, -0.849, 0.5283, 6.112e-09, -0.849, 0.5283, -2.805e-08, -0.849, 0.5283, -3.203e-08, -0.8491, 0.5283, 2.803e-08, -0.8491, 0.5283, 4.69e-08, -0.8491, 0.5283, -1.569e-08, 0.4274, 0.5294, -0.7328, 0.4274, 0.5294, -0.7328, 0.4274, 0.5294, -0.7328, 0.4274, 0.5294, -0.7328, 0.4274, 0.5294, -0.7328, 0.4274, 0.5294, -0.7328, 1.0, 0.003883, 0.0, 1.0, 0.003883, 1.864e-07, 1.0, 0.003883, -4.226e-07, 1.0, 0.003883, -9.014e-08, 1.0, 0.003883, 1.697e-10, 1.0, 0.003883, -3.32e-07, 1.0, 0.003883, 0.0, 1.0, 0.003883, 1.864e-07, 1.0, 0.003883, 1.032e-07, 1.0, 0.003931, 4.652e-08, 1.0, 0.003931, 1.718e-10, 1.0, 0.003931, -6.706e-08, 0.849, 0.5284, 8.267e-09, 0.849, 0.5284, 2.925e-09, 0.849, 0.5284, 2.382e-08, 0.849, 0.5283, 2.607e-08, 0.849, 0.5283, 1.318e-08, 0.849, 0.5283, 2.804e-08, -0.003932, 0.003932, -1.0, -0.003932, 0.003932, -1.0, -0.003932, 0.003932, -1.0, -0.003932, 0.003932, -1.0, -0.003932, 0.003932, -1.0, -0.003932, 0.003932, -1.0, -0.003932, 0.003932, 1.0, -0.003932, 0.003932, 1.0, -0.003932, 0.003932, 1.0, -0.003932, 0.003932, 1.0, -0.003932, 0.003932, 1.0, -0.003932, 0.003932, 1.0, -0.003932, 0.003932, 1.0, -0.003932, 0.003932, 1.0, -0.003932, 0.003932, 1.0, -0.003932, 0.003932, 1.0, -0.003932, 0.003932, 1.0, -0.003932, 0.003932, 1.0, -0.003932, 0.003932, 1.0, -0.003932, 0.003932, 1.0, -0.003932, 0.003932, 1.0, -0.003932, 0.003932, 1.0, -0.003932, 0.003932, 1.0, -0.003932, 0.003932, 1.0, -0.003932, 0.003932, 1.0, -0.003932, 0.003932, 1.0, -0.003932, 0.003932, 1.0, -0.003932, 0.003932, 1.0, -0.003932, 0.003932, 1.0, -0.003932, 0.003932, 1.0, -0.003932, 0.003932, 1.0, -0.003932, 0.003932, 1.0, -0.003932, 0.003932, 1.0, -0.003932, 0.003932, 1.0, -0.003932, 0.003932, 1.0, -0.003932, 0.003932, 1.0, -0.003932, 0.003932, 1.0, -0.003932, 0.003932, 1.0, -0.003932, 0.003932, 1.0, -0.003932, 0.003932, 1.0, -0.003932, 0.003932, 1.0, -0.003932, 0.003932, 1.0, -0.4274, 0.5294, -0.7328, -0.4274, 0.5294, -0.7328, -0.4274, 0.5294, -0.7328, -0.4274, 0.5294, -0.7328, -0.4274, 0.5294, -0.7328, -0.4274, 0.5294, -0.7328, -0.003883, -1.0, 1.704e-07, -0.003883, -1.0, 0.0, -0.003883, -1.0, -1.865e-07, -0.003883, -1.0, 2.788e-07, -0.003883, -1.0, 1.855e-07, -0.003883, -1.0, -9.453e-08, 0.1216, 0.9922, -0.02909, 0.1216, 0.9922, -0.02909, 0.2471, 0.9686, -0.02687, 0.2471, 0.9686, -0.02687, 0.2471, 0.9686, -0.02687, 0.1216, 0.9922, -0.02909, -0.003883, 1.0, -1.926e-07, -0.003883, 1.0, 0.0, -0.003883, 1.0, 1.511e-07, -0.003883, 1.0, 1.739e-07, -0.003883, 1.0, -1.855e-07, -0.003883, 1.0, -6.886e-08, 0.04311, 0.9991, 7.1e-06, 0.2941, 0.9373, -0.1872, 0.1215, 0.9765, -0.1781, -0.1215, 0.9765, -0.1781, -0.2941, 0.9373, -0.1872, -0.04312, 0.9991, 1.132e-05, -0.1216, 0.9765, -0.1781, -0.01961, 0.9686, -0.2478, -0.2941, 0.9373, -0.1872, -0.003932, 0.003932, 1.0, -0.003932, 0.003932, 1.0, -0.003932, 0.003932, 1.0, -0.003932, 0.003932, 1.0, -0.003932, 0.003932, 1.0, -0.003932, 0.003932, 1.0, 0.2941, 0.9373, -0.1872, 0.01961, 0.9686, -0.2478, 0.1216, 0.9765, -0.1781, 0.1216, 0.9765, -0.1781, 0.0196, 0.9686, -0.2477, -0.0196, 0.9686, -0.2477, -0.0196, 0.9686, -0.2477, -0.1216, 0.9765, -0.1781, 0.1216, 0.9765, -0.1781, 0.01959, 0.9686, -0.2477, -0.003916, 0.9686, -0.2485, -0.003917, 0.9686, -0.2485, -0.003918, 0.9686, -0.2485, -0.01959, 0.9686, -0.2477, 0.01959, 0.9686, -0.2477, -1.0, 0.003921, 4.925e-06, -1.0, 0.003918, 5.044e-06, -0.9922, 0.003923, -0.125, -0.9922, 0.003924, -0.125, -1.0, 0.003922, 4.891e-06, -1.0, 0.003921, 4.913e-06, -0.9922, 0.003948, -0.1249, -1.0, 0.003883, -4.371e-08, -1.0, 0.003883, -4.371e-08, 1.0, 0.003931, 6.181e-08, 1.0, 0.003931, 0.0, 1.0, 0.003931, 1.697e-07, 1.0, 0.003883, 1.306e-07, 1.0, 0.003883, 3.842e-09, 1.0, 0.003883, 3.357e-07, 1.0, 0.003883, -6.729e-08, 0.9922, 0.003926, -0.1249, 1.0, 0.003883, -7.474e-08, 0.9922, 0.003926, -0.1249, 0.9922, 0.003918, -0.1249, 1.0, 0.003883, 3.877e-08, -0.00392, 0.9922, -0.1249, 0.04308, 0.9991, -1.648e-06, 0.1216, 0.9765, -0.1781, 0.1216, 0.9765, -0.1781, -0.003883, 1.0, 3.562e-08, -0.003927, 0.9922, -0.1249, 0.1216, 0.9765, -0.1781, -0.003931, 1.0, 3.197e-07, -0.003931, 1.0, 3.733e-07, 0.1216, 0.9765, -0.1781, -0.1216, 0.9765, -0.1781, -0.003931, 1.0, -7.802e-07, -0.1216, 0.9765, -0.1781, -0.003883, 1.0, 6.869e-09, -0.003883, 1.0, -5.832e-08, -0.1216, 0.9765, -0.1781, -0.04308, 0.9991, 2.351e-06, -0.003883, 1.0, 4.419e-07, -0.04308, 0.9991, -3.407e-06, -0.003883, 1.0, 3.369e-07, -0.003883, 1.0, -1.825e-07, -0.003883, 1.0, 6.838e-07, -0.003914, 0.9922, -0.1249, -0.003927, 0.9922, -0.1249, -0.003929, 0.9922, -0.1249, -0.003883, 1.0, 3.169e-07, -0.003883, 1.0, -8.149e-10, -0.003916, 0.9922, -0.1249, -0.003883, 1.0, -2.899e-07, -0.003883, 1.0, -9.628e-08, -0.003883, 1.0, -4.15e-07, -0.003883, 1.0, -3.278e-07, -0.003934, 0.9922, -0.1249, -0.003883, 1.0, -5.553e-08, -0.04308, 0.9991, -1.132e-06, -0.003928, 0.9922, -0.1249, -0.003912, 0.7098, -0.7044, -0.003912, 0.7098, -0.7044, -0.003912, 0.7098, -0.7044, -0.003912, 0.7098, -0.7044, -0.003912, 0.7098, -0.7044, -0.003912, 0.7098, -0.7044, -0.003883, 1.0, -1.408e-07, -0.003883, 1.0, 0.0, -0.003883, 1.0, 5.099e-08, -0.003883, 1.0, -2.631e-07, -0.003883, 1.0, -1.855e-07, -0.003883, 1.0, 1.743e-07, -1.0, 0.003883, -1.404e-07, -1.0, 0.003883, -1.697e-10, -0.9922, 0.003921, -0.1249, -1.0, 0.003883, -1.108e-07, -1.0, 0.003883, -1.697e-10, -1.0, 0.003883, 3.259e-07, -1.0, 0.003882, 1.078e-07, -1.0, 0.003882, 2.113e-08, -1.0, 0.003882, -2.043e-08, -1.0, 0.003883, 5.821e-09, -0.9922, 0.003915, -0.1249, -1.0, 0.003883, 1.329e-07, -1.0, 0.003883, -1.747e-07, -0.9922, 0.003915, -0.1249, -0.9922, 0.00393, -0.1249, -0.9922, 0.003926, -0.1249, -0.9922, 0.003921, -0.1249, -0.9922, 0.003916, -0.1249, -0.9922, 0.003927, -0.1249, -0.9922, 0.003925, -0.1249, -0.9922, 0.003924, -0.1249, -0.9922, 0.003918, -0.1249, -0.9922, 0.003919, -0.1249, -0.9922, 0.003926, -0.1249, -0.00392, -0.9922, -0.1249, -0.003883, -1.0, 0.0, -0.003883, -1.0, -2.377e-07, -0.003883, -1.0, -3.732e-08, -0.00393, -0.9922, -0.1249, -0.003926, -0.9922, -0.1249, -0.003919, -0.9922, -0.1249, -0.003925, -0.9922, -0.1249, -0.003914, -0.9922, -0.1249, -0.003917, -0.9922, -0.1249, -0.003924, -0.9922, -0.1249, -0.003919, -0.9922, -0.1249, -0.003932, 0.003932, 1.0, -0.003932, 0.003932, 1.0, -0.003932, 0.003932, 1.0, -0.003932, 0.003932, 1.0, -0.003932, 0.003932, 1.0, -0.003932, 0.003932, 1.0, -0.003883, 1.0, -3.111e-07, -0.003883, 1.0, 0.0, -0.003883, 1.0, 2.806e-07, -0.003883, 1.0, -1.029e-07, -0.003883, 1.0, -1.855e-07, -0.003883, 1.0, -3.935e-08, 1.0, 0.003931, 0.0, 1.0, 0.003931, 1.887e-07, 1.0, 0.003931, 5.355e-09, 1.0, 0.003883, -1.423e-08, 1.0, 0.003883, 1.697e-10, 1.0, 0.003883, 2.625e-07, 0.9922, 0.003925, -0.1249, 0.9922, 0.003924, -0.1249, 0.9922, 0.003922, -0.1249, 0.9922, 0.00393, -0.1249, 0.9922, 0.003919, -0.1249, 0.9922, 0.003922, -0.1249, 0.9922, 0.003927, -0.1249, 0.9922, 0.003925, -0.1249, 0.9922, 0.003916, -0.1249, -0.003883, 1.0, 1.592e-07, -0.003883, 1.0, 0.0, -0.003883, 1.0, 2.439e-08, -0.003883, 1.0, 2.938e-07, -0.003883, 1.0, -1.855e-07, -0.003883, 1.0, 1.222e-08, -1.0, 0.003883, -2.743e-08, -1.0, 0.003883, -1.697e-10, -1.0, 0.003883, 2.59e-07, -1.0, 0.003882, 3.038e-07, -1.0, 0.003882, 2.051e-07, -1.0, 0.003882, 5.384e-10, -1.0, 0.003883, -1.821e-07, -1.0, 0.003883, 1.187e-07, -1.0, 0.003883, -1.721e-07, -1.0, 0.003883, 3.555e-07, -1.0, 0.003883, 0.0, -1.0, 0.003883, -3.318e-08, -0.003932, 0.003932, -1.0, -0.003932, 0.003932, -1.0, -0.003932, 0.003932, -1.0, -0.003932, 0.003932, -1.0, -0.003932, 0.003932, -1.0, -0.003932, 0.003932, -1.0, 0.9922, 0.003927, -0.1249, 0.9922, 0.003912, -0.1249, 1.0, 0.003883, 4.325e-08, 1.0, 0.003883, 1.311e-07, 1.0, 0.003883, 1.697e-10, 0.9922, 0.003918, -0.1249, -0.003932, 0.003932, 1.0, -0.003932, 0.003932, 1.0, -0.003932, 0.003932, 1.0, -0.003932, 0.003932, 1.0, -0.003932, 0.003932, 1.0, -0.003932, 0.003932, 1.0, -0.003883, -1.0, 7.781e-08, -0.003883, -1.0, 0.0, -0.003883, -1.0, 2.455e-07, -0.003883, -1.0, -1.674e-07, -0.003883, -1.0, 1.855e-07, -0.003883, -1.0, 1.59e-07, -0.003883, -1.0, -2.295e-07, -0.003883, -1.0, 0.0, -0.003883, -1.0, -1.679e-07, -0.003883, -1.0, -3.1e-07, -0.003883, -1.0, 1.855e-07, -0.003883, -1.0, 1.743e-07, -1.0, 0.003931, 1.44e-08, -1.0, 0.003931, -1.718e-10, -1.0, 0.003931, -2.657e-07, -1.0, 0.003883, 0.0, -1.0, 0.003883, -1.864e-07, -1.0, 0.003883, -5.355e-09, 1.0, 0.003918, 4.984e-06, 1.0, 0.003924, 4.765e-06, 1.0, 0.003916, 5.095e-06, 1.0, 0.00393, 4.53e-06, 1.0, 0.003917, 5.038e-06, 1.0, 0.003926, 4.672e-06, -1.0, 0.003931, -1.262e-07, -1.0, 0.003931, -1.718e-10, -1.0, 0.003931, 2.569e-07, -1.0, 0.003883, 0.0, -1.0, 0.003883, -5.926e-08, -1.0, 0.003883, 1.934e-07, -0.003883, 1.0, -7.781e-08, -0.003883, 1.0, 0.0, -0.003883, 1.0, -2.455e-07, -0.003883, 1.0, 1.674e-07, -0.003883, 1.0, -1.855e-07, -0.003883, 1.0, -1.59e-07, 1.0, 0.003931, 0.0, 1.0, 0.003931, 2.048e-07, 1.0, 0.003931, -7.369e-08, 1.0, 0.003883, -1.438e-07, 1.0, 0.003883, -1.494e-07, 1.0, 0.003883, -3.368e-07, -0.003918, 0.9922, -0.1249, -0.003925, 0.9922, -0.1249, -0.003918, 0.9922, -0.1249, -0.003923, 0.9922, -0.1249, -0.003924, 0.9922, -0.1249, -0.003921, 0.9922, -0.1249, -0.003883, 1.0, 1.11e-07, -0.003924, 0.9922, -0.1249, -0.00393, 0.9922, -0.1249, -0.003924, 0.9922, -0.1249, -0.003883, 1.0, -1.855e-07, -0.003883, 1.0, -1.111e-07, -0.9922, 0.003923, -0.1249, -0.9922, 0.003924, -0.1249, -1.0, 0.003883, 5.937e-08, -1.0, 0.003883, 0.0, -1.0, 0.003883, -1.864e-07, -0.9922, 0.003918, -0.1249, -1.0, 0.003883, -7.743e-08, -1.0, 0.003883, -1.697e-10, -1.0, 0.003883, -2.217e-07, -1.0, 0.003883, 1.967e-07, -1.0, 0.003883, 8.117e-08, -1.0, 0.003883, 3.74e-07, -1.0, 0.003883, 0.0, -1.0, 0.003883, -1.864e-07, -1.0, 0.003883, 4.46e-07, -1.0, 0.003931, -1.93e-07, -1.0, 0.003931, 0.0, -1.0, 0.003931, -1.887e-07, -0.003932, 0.003932, -1.0, -0.003932, 0.003932, -1.0, -0.003932, 0.003932, -1.0, -0.003932, 0.003932, -1.0, -0.003932, 0.003932, -1.0, -0.003932, 0.003932, -1.0, -0.003932, 0.003932, 1.0, -0.003932, 0.003932, 1.0, -0.003932, 0.003932, 1.0, -0.003933, 0.003932, 1.0, -0.003933, 0.003932, 1.0, -0.003933, 0.003932, 1.0, -0.003932, 0.003932, 1.0, -0.003932, 0.003932, 1.0, -0.003932, 0.003932, 1.0, -0.003932, 0.003932, 1.0, -0.003932, 0.003932, 1.0, -0.003932, 0.003932, 1.0, -0.003931, 0.003932, 1.0, -0.003931, 0.003932, 1.0, -0.003931, 0.003932, 1.0, -0.003932, 0.003932, 1.0, -0.003932, 0.003932, 1.0, -0.003932, 0.003932, 1.0, -0.003932, 0.003932, 1.0, -0.003932, 0.003932, 1.0, -0.003932, 0.003932, 1.0, -0.003932, 0.003932, 1.0, -0.003932, 0.003932, 1.0, -0.003932, 0.003932, 1.0, -0.003883, -1.0, -2.258e-07, -0.003883, -1.0, 0.0, -0.003883, -1.0, -1.646e-07, -0.003883, -1.0, -3.086e-07, -0.003883, -1.0, 1.855e-07, -0.003883, -1.0, 1.738e-07])] * 3)])

# ---- objects
ob_spacecraft5 = bpy.data.objects.new('spaceCraft5', me_spacecraft5)

# ---- transforms, parenting, visibility, modifiers, constraints
ob_spacecraft5.location = (0.0, 0.0, 0.0)
ob_spacecraft5.rotation_euler = (1.571, -0.0, 0.0)

# ---- collection membership
col_collection.objects.link(ob_spacecraft5)

# ---- scene / render settings (as saved in the file)
scene.frame_start = 1; scene.frame_end = 250; scene.frame_set(1)
scene.render.engine = 'BLENDER_EEVEE_NEXT'
scene.cycles.sampling_pattern = 'TABULATED_SOBOL'
scene.view_settings.view_transform = 'Filmic'
bpy.context.view_layer.update()

# ---- added for rendering (the .blend has no active camera and no usable light): camera, sun
cam_auto = bpy.data.cameras.new('AutoCamera')
cam_auto.lens = 50.0
cam_auto.sensor_width = 36.0
cam_auto.clip_end = 1000.0
ob_auto_camera = bpy.data.objects.new('AutoCamera', cam_auto)
scene.collection.objects.link(ob_auto_camera)
ob_auto_camera.location = (21.5866, -19.91, 16.0569)
ob_auto_camera.rotation_euler = (1.09748, -7.21219e-08, 0.694738)
scene.camera = ob_auto_camera
light_auto_sun = bpy.data.lights.new('AutoSun', 'SUN')
light_auto_sun.energy = 3.0
light_auto_sun.angle = 0.0523599
ob_auto_sun = bpy.data.objects.new('AutoSun', light_auto_sun)
scene.collection.objects.link(ob_auto_sun)
ob_auto_sun.rotation_euler = (0.872665, 0.174533, 0.523599)
bpy.context.view_layer.update()
